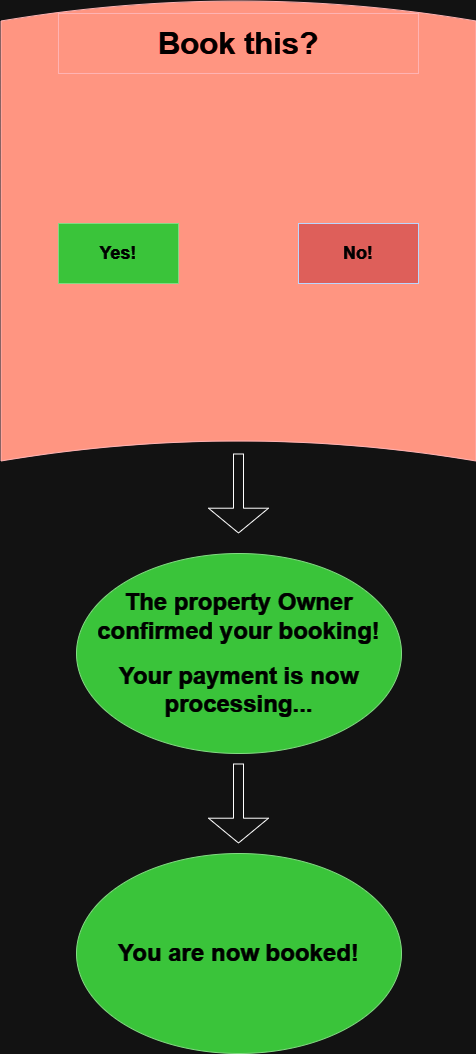

The diagram above was exported from draw.io. Its source (the exported page's mxGraphModel, read from the mxfile embedded in the PNG):
<mxGraphModel dx="988" dy="570" grid="1" gridSize="10" guides="1" tooltips="1" connect="1" arrows="1" fold="1" page="1" pageScale="1" pageWidth="850" pageHeight="1100" math="0" shadow="0">
  <root>
    <mxCell id="0" />
    <mxCell id="1" parent="0" />
    <mxCell id="farMxhUov8pCem11AxZQ-2" value="&lt;h1&gt;&lt;br&gt;&lt;/h1&gt;" style="shape=dataStorage;whiteSpace=wrap;html=1;fixedSize=1;rotation=90;fillColor=#e51400;strokeColor=#B20000;fontColor=#ffffff;fillStyle=auto;align=center;" vertex="1" parent="1">
      <mxGeometry x="195" width="460" height="475" as="geometry" />
    </mxCell>
    <mxCell id="farMxhUov8pCem11AxZQ-3" value="&lt;h1 style=&quot;font-size: 31px;&quot;&gt;Book this?&lt;/h1&gt;" style="rounded=0;whiteSpace=wrap;html=1;fillColor=#e51400;fontColor=#ffffff;strokeColor=#B20000;" vertex="1" parent="1">
      <mxGeometry x="245" y="20" width="360" height="60" as="geometry" />
    </mxCell>
    <mxCell id="farMxhUov8pCem11AxZQ-4" value="&lt;h2&gt;Yes!&lt;/h2&gt;" style="rounded=0;whiteSpace=wrap;html=1;fillColor=#008a00;fontColor=#ffffff;strokeColor=#005700;" vertex="1" parent="1">
      <mxGeometry x="245" y="230" width="120" height="60" as="geometry" />
    </mxCell>
    <mxCell id="farMxhUov8pCem11AxZQ-5" value="&lt;h2&gt;No!&lt;/h2&gt;" style="rounded=0;whiteSpace=wrap;html=1;fillColor=#EA6B66;strokeColor=#001DBC;fontColor=#ffffff;" vertex="1" parent="1">
      <mxGeometry x="485" y="230" width="120" height="60" as="geometry" />
    </mxCell>
    <mxCell id="farMxhUov8pCem11AxZQ-6" value="" style="shape=flexArrow;endArrow=classic;html=1;rounded=0;endWidth=49;endSize=7.93;" edge="1" parent="1">
      <mxGeometry width="50" height="50" relative="1" as="geometry">
        <mxPoint x="425" y="460" as="sourcePoint" />
        <mxPoint x="425" y="540" as="targetPoint" />
      </mxGeometry>
    </mxCell>
    <mxCell id="farMxhUov8pCem11AxZQ-7" value="&lt;h1&gt;The property Owner confirmed your booking!&lt;/h1&gt;&lt;h1&gt;Your payment is now processing...&lt;/h1&gt;" style="ellipse;whiteSpace=wrap;html=1;fillColor=#008a00;fontColor=#ffffff;strokeColor=#005700;" vertex="1" parent="1">
      <mxGeometry x="263" y="560" width="325" height="200" as="geometry" />
    </mxCell>
    <mxCell id="farMxhUov8pCem11AxZQ-19" style="edgeStyle=orthogonalEdgeStyle;rounded=0;orthogonalLoop=1;jettySize=auto;html=1;exitX=1;exitY=0;exitDx=0;exitDy=0;entryX=1;entryY=0;entryDx=0;entryDy=0;" edge="1" parent="1">
      <mxGeometry relative="1" as="geometry">
        <mxPoint x="485.95335348840354" y="587.2414386804201" as="sourcePoint" />
        <mxPoint x="485.95335348840354" y="587.2414386804201" as="targetPoint" />
      </mxGeometry>
    </mxCell>
    <mxCell id="farMxhUov8pCem11AxZQ-20" value="&lt;h1&gt;You are now booked!&lt;/h1&gt;" style="ellipse;whiteSpace=wrap;html=1;fillColor=#008a00;fontColor=#ffffff;strokeColor=#005700;" vertex="1" parent="1">
      <mxGeometry x="263" y="860" width="325" height="200" as="geometry" />
    </mxCell>
    <mxCell id="farMxhUov8pCem11AxZQ-21" style="edgeStyle=orthogonalEdgeStyle;rounded=0;orthogonalLoop=1;jettySize=auto;html=1;exitX=1;exitY=0;exitDx=0;exitDy=0;entryX=1;entryY=0;entryDx=0;entryDy=0;" edge="1" parent="1">
      <mxGeometry relative="1" as="geometry">
        <mxPoint x="485.95335348840354" y="887.2414386804201" as="sourcePoint" />
        <mxPoint x="485.95335348840354" y="887.2414386804201" as="targetPoint" />
      </mxGeometry>
    </mxCell>
    <mxCell id="farMxhUov8pCem11AxZQ-22" value="" style="shape=flexArrow;endArrow=classic;html=1;rounded=0;endWidth=49;endSize=7.93;" edge="1" parent="1">
      <mxGeometry width="50" height="50" relative="1" as="geometry">
        <mxPoint x="425" y="770" as="sourcePoint" />
        <mxPoint x="425" y="850" as="targetPoint" />
      </mxGeometry>
    </mxCell>
  </root>
</mxGraphModel>